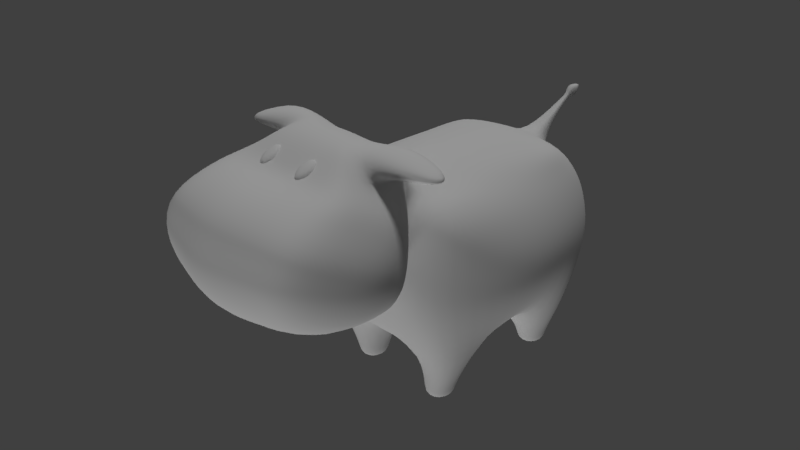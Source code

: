 # Source: Pet_Dog_04.blend  (saved by Blender 2.78.0; exported with 4.5.12 LTS)
import bpy
from mathutils import Matrix  # noqa: F401  (used for matrix-valued properties, if any)

bpy.ops.wm.read_factory_settings(use_empty=True)
scene = bpy.context.scene
scene.name = 'Scene'

# ---- collections
col_collection_1 = bpy.data.collections.new('Collection 1'); scene.collection.children.link(col_collection_1)

# ---- materials (node trees are filled in below, after node groups)
mat_material = bpy.data.materials.new('Material')
mat_material.alpha_threshold = 0.0
mat_material.use_transparent_shadow = False
mat_material.roughness = 0.5
mat_material.specular_intensity = 0.115
mat_material.line_color = (0.0, 0.0, 0.0, 1.0)

# ---- material node trees

# ---- world
world_world = bpy.data.worlds.new('World'); scene.world = world_world
world_world.color = (0.05088, 0.05088, 0.05088)
world_world.use_sun_shadow = False
world_world.sun_shadow_jitter_overblur = 0.0
world_world.cycles.sampling_method = 'MANUAL'

# ---- cameras
cam_camera = bpy.data.cameras.new('Camera')
cam_camera.clip_end = 100.0
cam_camera.lens = 35.0
cam_camera.sensor_width = 32.0
cam_camera.sensor_height = 18.0
cam_camera.ortho_scale = 7.314
cam_camera.dof.focus_distance = 0.0
cam_camera.dof.aperture_fstop = 128.0

# ---- lights
light_lamp_001 = bpy.data.lights.new('Lamp.001', 'SUN')
light_lamp_001.transmission_factor = 0.0
light_lamp_001.cutoff_distance = 30.0
light_lamp_001.angle = 0.1993
light_lamp_001.energy = 1.0
light_lamp_001.shadow_buffer_clip_start = 1.001
light_lamp_001.shadow_soft_size = 0.1
light_lamp_001.shadow_cascade_max_distance = 1000.0
light_lamp = bpy.data.lights.new('Lamp', 'SUN')
light_lamp.transmission_factor = 0.0
light_lamp.cutoff_distance = 30.0
light_lamp.angle = 0.1993
light_lamp.energy = 1.0
light_lamp.shadow_buffer_clip_start = 1.001
light_lamp.shadow_soft_size = 0.1
light_lamp.shadow_cascade_max_distance = 1000.0

# ---- meshes
me_cube = bpy.data.meshes.new('Cube')
me_cube.from_pydata([(0.2297, -2.295, 1.416), (0.2297, -2.057, 1.547), (0.2297, -2.262, 1.356), (0.2297, -2.024, 1.487), (0.289, -2.295, 1.416), (0.289, -2.057, 1.547), (0.289, -2.262, 1.356), (0.289, -2.024, 1.487), (0.1737, -2.223, 1.472), (0.1737, -2.143, 1.516), (0.1737, -2.104, 1.443), (0.1737, -2.183, 1.4), (0.345, -2.104, 1.443), (0.345, -2.183, 1.4), (0.345, -2.143, 1.516), (0.345, -2.223, 1.472), (-0.2297, -2.295, 1.416), (-0.2297, -2.057, 1.547), (-0.2297, -2.262, 1.356), (-0.2297, -2.024, 1.487), (-0.289, -2.295, 1.416), (-0.289, -2.057, 1.547), (-0.289, -2.262, 1.356), (-0.289, -2.024, 1.487), (-0.1737, -2.223, 1.472), (-0.1737, -2.143, 1.516), (-0.1737, -2.104, 1.443), (-0.1737, -2.183, 1.4), (-0.345, -2.104, 1.443), (-0.345, -2.183, 1.4), (-0.345, -2.143, 1.516), (-0.345, -2.223, 1.472), (1.0, 1.197, -1.0), (1.0, -1.0, -1.0), (0.7827, -0.287, 0.8953), (0.7604, 0.3686, 0.8953), (0.7646, 0.8859, 0.9852), (0.7407, -0.8595, 0.9422), (0.8814, -0.187, -0.8675), (0.8814, 0.4391, -0.8675), (1.016, 1.348, -0.3095), (1.029, 1.359, 0.178), (1.0, -1.282, -0.3333), (1.0, -1.32, 0.178), (1.232, 0.4688, 0.1708), (1.232, 0.4198, -0.2799), (1.304, -0.4237, 0.1708), (1.304, -0.3407, -0.2799), (0.3029, 1.271, -1.0), (0.3029, -1.0, -1.0), (0.4687, 0.9689, 1.035), (0.4182, -0.9207, 0.9412), (0.267, 0.4391, -1.026), (0.267, -0.187, -1.026), (0.5924, 0.3006, 1.009), (0.5924, -0.287, 1.009), (0.4695, -1.397, -0.3333), (0.4182, -1.419, 0.33), (0.5527, 1.535, 0.178), (0.5043, 1.517, -0.3308), (0.7154, -0.4767, -1.451), (0.7154, -0.8567, -1.451), (0.7154, 1.127, -1.451), (0.7154, 0.7474, -1.451), (0.3838, 1.127, -1.451), (0.3838, -0.8567, -1.451), (0.3838, 0.7474, -1.451), (0.3838, -0.4767, -1.451), (0.7154, -0.4767, -1.604), (0.7154, -0.8567, -1.604), (0.7154, 1.127, -1.604), (0.7154, 0.7474, -1.604), (0.3838, 1.127, -1.604), (0.3838, -0.8567, -1.604), (0.3838, 0.7474, -1.604), (0.3838, -0.4767, -1.604), (0.5008, -1.132, 1.205), (0.8919, -1.609, 0.04226), (0.4936, -1.888, 1.605), (0.4137, -1.303, 1.575), (0.425, -1.787, 1.644), (0.9366, 1.249, 0.586), (1.012, -1.26, 0.586), (1.08, 0.4563, 0.5304), (1.152, -0.3919, 0.5304), (0.5303, 1.394, 0.5886), (0.3988, -1.26, 0.586), (0.8456, -1.364, 0.9597), (0.8382, -2.273, 1.374), (0.9415, -1.673, 1.069), (0.9401, -1.974, 1.199), (0.9893, -1.994, 0.058), (0.9893, -2.486, 0.1124), (1.004, -1.661, 0.7953), (0.8224, -3.048, 0.6395), (0.846, -2.6, 1.315), (0.913, -2.865, 0.3113), (1.069, -1.877, 0.9145), (1.023, -2.195, 1.082), (0.9752, -3.014, 1.068), (1.149, -2.716, 0.8464), (1.081, -1.787, 0.4496), (1.243, -2.178, 0.5797), (1.025, -1.56, 0.3382), (0.8534, 1.117, 0.7911), (0.9283, -1.089, 0.8047), (0.4934, 1.252, 0.8195), (0.9147, 0.4153, 0.7487), (0.9869, -0.3461, 0.7487), (0.4182, -1.13, 0.8336), (0.5985, -1.248, 1.082), (0.6709, -2.101, 1.469), (0.6503, -1.335, 1.339), (0.6938, -1.843, 1.342), (0.1514, 1.271, -1.0), (0.1514, -1.0, -1.0), (0.2292, 1.022, 1.038), (0.2091, -1.0, 1.0), (0.1335, 0.4391, -1.026), (0.1335, -0.187, -1.026), (0.2781, -1.443, -0.3333), (0.2091, -1.419, 0.2557), (0.2307, 1.568, 0.178), (0.2469, 1.559, -0.3333), (0.2503, 0.3006, 1.089), (0.2503, -0.287, 1.089), (0.2504, -1.132, 1.205), (0.446, -1.565, 0.04226), (0.2468, -1.888, 1.631), (0.2491, -1.306, 1.497), (0.2491, -1.573, 1.639), (0.4191, -2.305, 1.364), (0.131, 1.414, 0.5886), (0.4947, -1.994, 0.0054), (0.4112, -3.147, 0.6244), (0.4947, -2.486, -0.0008907), (0.4565, -2.951, 0.2275), (0.423, -2.669, 1.351), (0.4876, -3.105, 1.086), (0.1407, 1.254, 0.8239), (0.3354, -2.141, 1.466), (0.8415, -1.229, 1.656), (0.7991, -1.725, 1.639), (0.9662, -1.436, 1.417), (1.0, -1.785, 1.417), (1.314, -1.333, 1.467), (1.272, -1.569, 1.522), (1.318, -1.372, 1.391), (1.316, -1.586, 1.45), (0.05497, 1.778, 0.982), (0.055, 1.746, 1.04), (0.02572, 2.017, 1.11), (0.02575, 1.985, 1.168), (0.03233, 2.051, 1.125), (0.03236, 2.017, 1.188), (0.05028, 2.114, 1.124), (0.05033, 2.051, 1.239), (0.05425, 2.167, 1.152), (0.05431, 2.103, 1.267), (0.03957, 2.194, 1.215), (0.03959, 2.17, 1.259), (0.03208, 2.216, 1.238), (0.03209, 2.202, 1.264), (-1.0, 1.197, -1.0), (-1.0, -1.0, -1.0), (-0.7827, -0.287, 0.8953), (-0.7604, 0.3686, 0.8953), (-0.7646, 0.8859, 0.9852), (-0.7407, -0.8595, 0.9422), (-0.8814, -0.187, -0.8675), (-0.8814, 0.4391, -0.8675), (0.0, 1.271, -1.0), (0.0, -1.0, -1.0), (0.0, 1.022, 1.052), (0.0, -1.0, 1.0), (3.535e-09, 0.3006, 1.118), (3.535e-09, -0.287, 1.118), (3.535e-09, -0.187, -1.026), (3.535e-09, 0.4391, -1.026), (-1.016, 1.348, -0.3095), (-1.029, 1.359, 0.178), (-1.0, -1.282, -0.3333), (-1.0, -1.32, 0.178), (0.0, 1.587, -0.3333), (0.0, 1.585, 0.178), (0.0, -1.419, 0.2306), (0.0, -1.465, -0.3333), (-1.232, 0.4688, 0.1708), (-1.232, 0.4198, -0.2799), (-1.304, -0.4237, 0.1708), (-1.304, -0.3407, -0.2799), (-0.3029, 1.271, -1.0), (-0.3029, -1.0, -1.0), (-0.4687, 0.9689, 1.035), (-0.4182, -0.9207, 0.9412), (-0.267, 0.4391, -1.026), (-0.267, -0.187, -1.026), (-0.5924, 0.3006, 1.009), (-0.5924, -0.287, 1.009), (-0.4695, -1.397, -0.3333), (-0.4182, -1.419, 0.33), (-0.5527, 1.535, 0.178), (-0.5043, 1.517, -0.3308), (-0.7154, -0.4767, -1.451), (-0.7154, -0.8567, -1.451), (-0.7154, 1.127, -1.451), (-0.7154, 0.7474, -1.451), (-0.3838, 1.127, -1.451), (-0.3838, -0.8567, -1.451), (-0.3838, 0.7474, -1.451), (-0.3838, -0.4767, -1.451), (-0.7154, -0.4767, -1.604), (-0.7154, -0.8567, -1.604), (-0.7154, 1.127, -1.604), (-0.7154, 0.7474, -1.604), (-0.3838, 1.127, -1.604), (-0.3838, -0.8567, -1.604), (-0.3838, 0.7474, -1.604), (-0.3838, -0.4767, -1.604), (-0.5008, -1.132, 1.205), (0.0, -1.132, 1.205), (0.0, -1.58, 0.04226), (-0.8919, -1.609, 0.04226), (-0.4936, -1.888, 1.605), (0.0, -1.888, 1.657), (-0.4137, -1.303, 1.575), (-0.4238, -1.588, 1.697), (0.0, -1.272, 1.497), (0.0, -1.558, 1.647), (-0.9366, 1.249, 0.586), (-1.012, -1.26, 0.586), (0.0, 1.414, 0.5886), (-1.08, 0.4563, 0.5304), (-1.152, -0.3919, 0.5304), (-0.5303, 1.394, 0.5886), (-0.3988, -1.26, 0.586), (-0.8456, -1.364, 0.9597), (0.0, -2.337, 1.355), (-0.8382, -2.273, 1.374), (-0.9415, -1.673, 1.069), (-0.9401, -1.974, 1.199), (-0.9893, -1.994, 0.058), (-0.9893, -2.486, 0.1124), (-5.411e-10, -1.994, -0.0472), (-1.004, -1.661, 0.7953), (-5.411e-10, -2.738, 1.388), (-5.411e-10, -3.246, 0.6093), (-0.8224, -3.048, 0.6395), (-0.846, -2.6, 1.315), (-0.913, -2.865, 0.3113), (-5.411e-10, -2.486, -0.07126), (-5.411e-10, -3.037, 0.1868), (-1.069, -1.877, 0.9145), (-1.023, -2.195, 1.082), (-0.9752, -3.014, 1.068), (-1.149, -2.716, 0.8464), (-1.081, -1.787, 0.4496), (-1.243, -2.178, 0.5797), (-5.411e-10, -3.196, 1.104), (-1.025, -1.56, 0.3382), (-0.8534, 1.117, 0.7911), (-0.9283, -1.089, 0.8047), (0.0, 1.254, 0.8308), (-0.4934, 1.252, 0.8195), (-0.9147, 0.4153, 0.7487), (-0.9869, -0.3461, 0.7487), (-0.4182, -1.13, 0.8336), (-0.5985, -1.248, 1.082), (0.0, -2.18, 1.463), (-0.6709, -2.101, 1.469), (-0.6503, -1.335, 1.339), (-0.6167, -1.738, 1.37), (-0.1514, 1.271, -1.0), (-0.1514, -1.0, -1.0), (-0.2292, 1.022, 1.038), (-0.2091, -1.0, 1.0), (-0.1335, 0.4391, -1.026), (-0.1335, -0.187, -1.026), (-0.2781, -1.443, -0.3333), (-0.2091, -1.419, 0.2557), (-0.2307, 1.568, 0.178), (-0.2469, 1.559, -0.3333), (-0.2503, 0.3006, 1.089), (-0.2503, -0.287, 1.089), (-0.2504, -1.132, 1.205), (-0.446, -1.565, 0.04226), (-0.2468, -1.888, 1.631), (-0.2491, -1.306, 1.497), (-0.2491, -1.573, 1.639), (-0.4191, -2.305, 1.364), (-0.131, 1.414, 0.5886), (-0.4947, -1.994, 0.0054), (-0.4112, -3.147, 0.6244), (-0.4947, -2.486, -0.0008907), (-0.4565, -2.951, 0.2275), (-0.423, -2.669, 1.351), (-0.4876, -3.105, 1.086), (-0.1407, 1.254, 0.8239), (-0.3354, -2.141, 1.466), (-0.8415, -1.229, 1.656), (-0.8871, -1.696, 1.647), (-0.9662, -1.436, 1.417), (-0.9275, -1.806, 1.412), (-1.314, -1.333, 1.467), (-1.338, -1.728, 1.48), (-1.318, -1.372, 1.391), (-1.297, -1.746, 1.407), (-0.05497, 1.778, 0.982), (0.0, 1.779, 0.9663), (0.0, 1.747, 1.028), (-0.055, 1.746, 1.04), (-0.02572, 2.017, 1.11), (0.0, 2.018, 1.095), (0.0, 1.986, 1.156), (-0.02575, 1.985, 1.168), (-0.03233, 2.051, 1.125), (0.0, 2.052, 1.126), (0.0, 2.017, 1.193), (-0.03236, 2.017, 1.188), (-0.05028, 2.114, 1.124), (0.0, 2.116, 1.125), (0.0, 2.052, 1.248), (-0.05033, 2.051, 1.239), (-0.05425, 2.167, 1.152), (0.0, 2.168, 1.153), (0.0, 2.104, 1.276), (-0.05431, 2.103, 1.267), (-0.03957, 2.194, 1.215), (0.0, 2.195, 1.215), (0.0, 2.171, 1.262), (-0.03959, 2.17, 1.259), (-0.03208, 2.216, 1.238), (0.0, 2.216, 1.239), (0.0, 2.202, 1.266), (-0.03209, 2.202, 1.264)], [], [(9, 1, 3, 10), (12, 7, 5, 14), (14, 5, 1, 9), (2, 6, 4, 0), (7, 3, 1, 5), (4, 15, 8, 0), (15, 14, 9, 8), (6, 13, 15, 4), (13, 12, 14, 15), (0, 8, 11, 2), (8, 9, 10, 11), (25, 26, 19, 17), (28, 30, 21, 23), (30, 25, 17, 21), (18, 16, 20, 22), (23, 21, 17, 19), (20, 16, 24, 31), (31, 24, 25, 30), (22, 20, 31, 29), (29, 31, 30, 28), (16, 18, 27, 24), (24, 27, 26, 25), (124, 175, 176, 125), (114, 118, 178, 171), (108, 34, 37, 105), (104, 36, 35, 107), (116, 173, 175, 124), (118, 119, 177, 178), (123, 114, 171, 183), (109, 51, 76, 110), (125, 176, 174, 117), (119, 115, 172, 177), (107, 35, 34, 108), (39, 45, 47, 38), (45, 44, 46, 47), (115, 120, 186, 172), (120, 121, 185, 186), (132, 122, 184, 231), (122, 123, 183, 184), (32, 40, 45, 39), (40, 41, 44, 45), (38, 47, 42, 33), (47, 46, 43, 42), (41, 40, 59, 58), (81, 41, 58, 85), (42, 43, 57, 56), (33, 42, 56, 49), (49, 53, 67, 65), (34, 55, 51, 37), (105, 37, 51, 109), (40, 32, 48, 59), (39, 38, 53, 52), (36, 50, 54, 35), (52, 48, 64, 66), (35, 54, 55, 34), (64, 62, 70, 72), (65, 67, 75, 73), (39, 52, 66, 63), (48, 32, 62, 64), (38, 33, 61, 60), (53, 38, 60, 67), (32, 39, 63, 62), (33, 49, 65, 61), (68, 69, 73, 75), (70, 71, 74, 72), (66, 64, 72, 74), (61, 65, 73, 69), (63, 66, 74, 71), (60, 61, 69, 68), (67, 60, 68, 75), (62, 63, 71, 70), (117, 174, 220, 126), (121, 57, 77, 127), (140, 128, 224, 268), (113, 80, 78, 111), (130, 228, 224, 128), (126, 220, 227, 129), (129, 227, 228, 130), (110, 76, 79, 112), (112, 79, 141, 143), (89, 90, 98, 97), (90, 88, 95, 98), (77, 103, 101, 91), (87, 89, 97, 93), (127, 77, 91, 133), (131, 237, 245, 137), (43, 82, 86, 57), (104, 81, 85, 106), (132, 231, 308, 149), (44, 83, 84, 46), (57, 86, 87, 103, 77), (41, 81, 83, 44), (46, 84, 82, 43), (136, 96, 94, 134), (133, 91, 92, 135), (135, 92, 96, 136), (92, 102, 100, 96), (91, 101, 102, 92), (96, 100, 99, 94), (134, 138, 258, 246), (99, 100, 98, 95), (100, 102, 97, 98), (138, 99, 95, 137), (102, 101, 93, 97), (101, 103, 87, 93), (116, 139, 262, 173), (36, 104, 106, 50), (89, 112, 113, 90), (87, 110, 112, 89), (90, 113, 111, 88), (131, 140, 268, 237), (82, 105, 109, 86), (83, 107, 108, 84), (86, 109, 110, 87), (81, 104, 107, 83), (84, 108, 105, 82), (88, 111, 140, 131), (50, 106, 139, 116), (258, 138, 137, 245), (94, 99, 138, 134), (250, 135, 136, 251), (243, 133, 135, 250), (251, 136, 134, 246), (106, 85, 132, 139), (88, 131, 137, 95), (221, 127, 133, 243), (76, 126, 129, 79), (80, 130, 128, 78), (111, 78, 128, 140), (185, 121, 127, 221), (51, 117, 126, 76), (58, 59, 123, 122), (85, 58, 122, 132), (56, 57, 121, 120), (49, 56, 120, 115), (53, 49, 115, 119), (55, 125, 117, 51), (59, 48, 114, 123), (52, 53, 119, 118), (50, 116, 124, 54), (48, 52, 118, 114), (54, 124, 125, 55), (141, 142, 146, 145), (79, 80, 142, 141), (113, 112, 143, 144), (80, 113, 144, 142), (147, 145, 146, 148), (143, 141, 145, 147), (142, 144, 148, 146), (144, 143, 147, 148), (287, 225, 226, 288), (150, 149, 151, 152), (139, 132, 149, 150), (262, 139, 150, 309), (151, 312, 316, 153), (149, 308, 312, 151), (309, 150, 152, 313), (317, 154, 156, 321), (313, 152, 154, 317), (152, 151, 153, 154), (321, 156, 158, 325), (154, 153, 155, 156), (153, 316, 320, 155), (158, 157, 159, 160), (156, 155, 157, 158), (155, 320, 324, 157), (329, 160, 162, 333), (157, 324, 328, 159), (325, 158, 160, 329), (162, 161, 332, 333), (159, 328, 332, 161), (160, 159, 161, 162), (282, 283, 176, 175), (272, 171, 178, 276), (265, 261, 168, 165), (260, 264, 166, 167), (274, 282, 175, 173), (276, 178, 177, 277), (281, 183, 171, 272), (266, 267, 219, 194), (283, 275, 174, 176), (277, 177, 172, 273), (264, 265, 165, 166), (170, 169, 190, 188), (188, 190, 189, 187), (273, 172, 186, 278), (278, 186, 185, 279), (290, 231, 184, 280), (280, 184, 183, 281), (163, 170, 188, 179), (179, 188, 187, 180), (169, 164, 181, 190), (190, 181, 182, 189), (180, 201, 202, 179), (229, 234, 201, 180), (181, 199, 200, 182), (164, 192, 199, 181), (192, 208, 210, 196), (165, 168, 194, 198), (261, 266, 194, 168), (179, 202, 191, 163), (170, 195, 196, 169), (167, 166, 197, 193), (195, 209, 207, 191), (166, 165, 198, 197), (207, 215, 213, 205), (208, 216, 218, 210), (170, 206, 209, 195), (191, 207, 205, 163), (169, 203, 204, 164), (196, 210, 203, 169), (163, 205, 206, 170), (164, 204, 208, 192), (211, 218, 216, 212), (213, 215, 217, 214), (209, 217, 215, 207), (204, 212, 216, 208), (206, 214, 217, 209), (203, 211, 212, 204), (210, 218, 211, 203), (205, 213, 214, 206), (275, 284, 220, 174), (279, 285, 222, 200), (298, 268, 224, 286), (271, 269, 223, 226), (288, 286, 224, 228), (284, 287, 227, 220), (287, 288, 228, 227), (267, 270, 225, 219), (270, 301, 299, 225), (239, 252, 253, 240), (240, 253, 248, 238), (222, 241, 256, 259), (236, 244, 252, 239), (285, 291, 241, 222), (289, 295, 245, 237), (182, 200, 235, 230), (260, 263, 234, 229), (290, 307, 308, 231), (187, 189, 233, 232), (200, 222, 259, 236, 235), (180, 187, 232, 229), (189, 182, 230, 233), (294, 292, 247, 249), (291, 293, 242, 241), (293, 294, 249, 242), (242, 249, 255, 257), (241, 242, 257, 256), (249, 247, 254, 255), (292, 246, 258, 296), (254, 248, 253, 255), (255, 253, 252, 257), (296, 295, 248, 254), (257, 252, 244, 256), (256, 244, 236, 259), (274, 173, 262, 297), (167, 193, 263, 260), (239, 240, 271, 270), (236, 239, 270, 267), (240, 238, 269, 271), (289, 237, 268, 298), (230, 235, 266, 261), (232, 233, 265, 264), (235, 236, 267, 266), (229, 232, 264, 260), (233, 230, 261, 265), (238, 289, 298, 269), (193, 274, 297, 263), (258, 245, 295, 296), (247, 292, 296, 254), (250, 251, 294, 293), (243, 250, 293, 291), (251, 246, 292, 294), (263, 297, 290, 234), (238, 248, 295, 289), (221, 243, 291, 285), (219, 225, 287, 284), (226, 223, 286, 288), (269, 298, 286, 223), (185, 221, 285, 279), (194, 219, 284, 275), (201, 280, 281, 202), (234, 290, 280, 201), (199, 278, 279, 200), (192, 273, 278, 199), (196, 277, 273, 192), (198, 194, 275, 283), (202, 281, 272, 191), (195, 276, 277, 196), (193, 197, 282, 274), (191, 272, 276, 195), (197, 198, 283, 282), (299, 303, 304, 300), (225, 299, 300, 226), (271, 302, 301, 270), (226, 300, 302, 271), (305, 306, 304, 303), (301, 305, 303, 299), (300, 304, 306, 302), (302, 306, 305, 301), (310, 314, 311, 307), (297, 310, 307, 290), (262, 309, 310, 297), (311, 315, 316, 312), (307, 311, 312, 308), (309, 313, 314, 310), (317, 321, 322, 318), (313, 317, 318, 314), (314, 318, 315, 311), (321, 325, 326, 322), (318, 322, 319, 315), (315, 319, 320, 316), (326, 330, 327, 323), (322, 326, 323, 319), (319, 323, 324, 320), (329, 333, 334, 330), (323, 327, 328, 324), (325, 329, 330, 326), (334, 333, 332, 331), (327, 331, 332, 328), (330, 334, 331, 327), (79, 129, 130, 80)])
me_cube.polygons.foreach_set('use_smooth', [True] * 322)
_uv = me_cube.uv_layers.new(name='UVMap')
_uv.uv.foreach_set('vector', [0.3645, 0.8161, 0.3613, 0.8062, 0.3684, 0.8035, 0.3727, 0.8147, 0.3414, 0.8136, 0.3468, 0.8016, 0.3545, 0.8051, 0.3504, 0.8156, 0.3504, 0.8156, 0.3545, 0.8051, 0.3613, 0.8062, 0.3645, 0.8161, 0.3583, 0.8422, 0.3515, 0.8411, 0.3528, 0.8332, 0.3596, 0.8344, 0.3558, 0.7972, 0.3626, 0.7984, 0.3613, 0.8062, 0.3545, 0.8051, 0.3528, 0.8332, 0.3496, 0.8233, 0.3637, 0.8239, 0.3596, 0.8344, 0.3496, 0.8233, 0.3504, 0.8156, 0.3645, 0.8161, 0.3637, 0.8239, 0.3457, 0.8359, 0.3414, 0.8247, 0.3496, 0.8233, 0.3528, 0.8332, 0.3414, 0.8247, 0.3414, 0.8136, 0.3504, 0.8156, 0.3496, 0.8233, 0.3596, 0.8344, 0.3637, 0.8239, 0.3727, 0.8258, 0.3673, 0.8378, 0.3637, 0.8239, 0.3645, 0.8161, 0.3727, 0.8147, 0.3727, 0.8258, 0.3813, 0.8161, 0.3731, 0.8147, 0.3773, 0.8035, 0.3845, 0.8062, 0.4044, 0.8136, 0.3954, 0.8156, 0.3913, 0.8051, 0.399, 0.8016, 0.3954, 0.8156, 0.3813, 0.8161, 0.3845, 0.8062, 0.3913, 0.8051, 0.3875, 0.8422, 0.3861, 0.8344, 0.3929, 0.8332, 0.3943, 0.8411, 0.39, 0.7972, 0.3913, 0.8051, 0.3845, 0.8062, 0.3832, 0.7984, 0.3929, 0.8332, 0.3861, 0.8344, 0.3821, 0.8239, 0.3962, 0.8233, 0.3962, 0.8233, 0.3821, 0.8239, 0.3813, 0.8161, 0.3954, 0.8156, 0.4001, 0.8359, 0.3929, 0.8332, 0.3962, 0.8233, 0.4044, 0.8247, 0.4044, 0.8247, 0.3962, 0.8233, 0.3954, 0.8156, 0.4044, 0.8136, 0.3861, 0.8344, 0.3784, 0.8378, 0.3731, 0.8258, 0.3821, 0.8239, 0.3821, 0.8239, 0.3731, 0.8258, 0.3731, 0.8147, 0.3813, 0.8161, 0.2296, 0.4254, 0.2298, 0.3978, 0.2961, 0.3978, 0.2953, 0.4279, 0.06177, 0.6858, 0.1444, 0.7537, 0.1349, 0.7734, 0.04368, 0.699, 0.2879, 0.5158, 0.2871, 0.4903, 0.3426, 0.4945, 0.3518, 0.5266, 0.1579, 0.4934, 0.1796, 0.4759, 0.2214, 0.4823, 0.2157, 0.5025, 0.1551, 0.4241, 0.1539, 0.3979, 0.2298, 0.3978, 0.2296, 0.4254, 0.1444, 0.7537, 0.2375, 0.7752, 0.2371, 0.7968, 0.1349, 0.7734, 0.03933, 0.5906, 0.06177, 0.6858, 0.04368, 0.699, 0.000223, 0.5936, 0.7083, 0.7068, 0.7325, 0.6968, 0.7405, 0.7352, 0.7193, 0.7426, 0.2953, 0.4279, 0.2961, 0.3978, 0.3878, 0.3977, 0.3871, 0.4282, 0.2375, 0.7752, 0.3414, 0.7547, 0.3499, 0.7743, 0.2371, 0.7968, 0.2157, 0.5025, 0.2214, 0.4823, 0.2871, 0.4903, 0.2879, 0.5158, 0.1827, 0.6623, 0.2018, 0.6022, 0.2664, 0.6135, 0.2433, 0.6773, 0.2018, 0.6022, 0.2051, 0.5623, 0.2813, 0.5773, 0.2664, 0.6135, 0.3414, 0.7547, 0.4162, 0.6779, 0.449, 0.7046, 0.3499, 0.7743, 0.4162, 0.6779, 0.469, 0.6021, 0.4969, 0.6234, 0.449, 0.7046, 0.06646, 0.4478, 0.04566, 0.5178, 0.0104, 0.507, 0.04594, 0.4373, 0.04566, 0.5178, 0.03933, 0.5906, 0.000223, 0.5936, 0.0104, 0.507, 0.1333, 0.6402, 0.1272, 0.5872, 0.2018, 0.6022, 0.1827, 0.6623, 0.1272, 0.5872, 0.135, 0.5474, 0.2051, 0.5623, 0.2018, 0.6022, 0.2433, 0.6773, 0.2664, 0.6135, 0.3432, 0.6331, 0.3057, 0.6771, 0.2664, 0.6135, 0.2813, 0.5773, 0.3602, 0.5903, 0.3432, 0.6331, 0.135, 0.5474, 0.1272, 0.5872, 0.07256, 0.5886, 0.08663, 0.5322, 0.1462, 0.5126, 0.135, 0.5474, 0.08663, 0.5322, 0.11, 0.4883, 0.3432, 0.6331, 0.3602, 0.5903, 0.4435, 0.5752, 0.3948, 0.6627, 0.3057, 0.6771, 0.3432, 0.6331, 0.3948, 0.6627, 0.3332, 0.7366, 0.04138, 0.8323, 0.114, 0.7972, 0.1114, 0.8356, 0.08079, 0.8629, 0.2871, 0.4903, 0.291, 0.4669, 0.3749, 0.4603, 0.3426, 0.4945, 0.3518, 0.5266, 0.3426, 0.4945, 0.3749, 0.4603, 0.4055, 0.4852, 0.1272, 0.5872, 0.1333, 0.6402, 0.07821, 0.6739, 0.07256, 0.5886, 0.1827, 0.6623, 0.2433, 0.6773, 0.2379, 0.7554, 0.153, 0.7357, 0.1796, 0.4759, 0.1662, 0.4487, 0.2289, 0.4621, 0.2214, 0.4823, 0.9399, 0.8082, 0.8707, 0.7872, 0.9031, 0.7546, 0.9322, 0.7746, 0.2214, 0.4823, 0.2289, 0.4621, 0.291, 0.4669, 0.2871, 0.4903, 0.9031, 0.7546, 0.8822, 0.7244, 0.8974, 0.7187, 0.9137, 0.7448, 0.08079, 0.8629, 0.1114, 0.8356, 0.122, 0.8468, 0.09417, 0.8733, 0.8077, 0.6774, 0.8508, 0.6207, 0.8823, 0.6403, 0.8735, 0.6787, 0.8707, 0.7872, 0.8289, 0.7411, 0.8822, 0.7244, 0.9031, 0.7546, 0.000223, 0.9583, 0.004531, 0.8849, 0.06205, 0.8984, 0.06152, 0.9435, 0.05205, 0.9998, 0.000223, 0.9583, 0.06152, 0.9435, 0.07641, 0.9753, 0.8289, 0.7411, 0.8077, 0.6774, 0.8735, 0.6787, 0.8822, 0.7244, 0.004531, 0.8849, 0.04138, 0.8323, 0.08079, 0.8629, 0.06205, 0.8984, 0.07727, 0.9409, 0.1108, 0.928, 0.122, 0.9573, 0.08847, 0.9701, 0.9327, 0.6877, 0.8916, 0.6795, 0.8988, 0.6436, 0.9399, 0.6519, 0.9322, 0.7746, 0.9031, 0.7546, 0.9137, 0.7448, 0.9395, 0.7645, 0.06205, 0.8984, 0.08079, 0.8629, 0.09417, 0.8733, 0.07853, 0.9029, 0.8735, 0.6787, 0.8823, 0.6403, 0.8988, 0.6436, 0.8916, 0.6795, 0.06152, 0.9435, 0.06205, 0.8984, 0.07853, 0.9029, 0.07727, 0.9409, 0.07641, 0.9753, 0.06152, 0.9435, 0.07727, 0.9409, 0.08847, 0.9701, 0.8822, 0.7244, 0.8735, 0.6787, 0.8916, 0.6795, 0.8974, 0.7187, 0.7582, 0.6959, 0.7792, 0.6857, 0.7911, 0.7102, 0.7659, 0.7226, 0.6419, 0.6637, 0.6467, 0.6885, 0.6039, 0.7269, 0.612, 0.6865, 0.7786, 0.2725, 0.7601, 0.3135, 0.7241, 0.3057, 0.7376, 0.2602, 0.8621, 0.3401, 0.8067, 0.3764, 0.7998, 0.316, 0.8241, 0.276, 0.7501, 0.3702, 0.7094, 0.3547, 0.7241, 0.3057, 0.7601, 0.3135, 0.7659, 0.7226, 0.7911, 0.7102, 0.8072, 0.7424, 0.7832, 0.7565, 0.7247, 0.4059, 0.6964, 0.3984, 0.7094, 0.3547, 0.7501, 0.3702, 0.7193, 0.7426, 0.7405, 0.7352, 0.7579, 0.7754, 0.7292, 0.7856, 0.7292, 0.7856, 0.7579, 0.7754, 0.7513, 0.8144, 0.7001, 0.8038, 0.9097, 0.2837, 0.8769, 0.2665, 0.8807, 0.2228, 0.9205, 0.2407, 0.8769, 0.2665, 0.8385, 0.2465, 0.8356, 0.2003, 0.8807, 0.2228, 0.6039, 0.7269, 0.6248, 0.7472, 0.6086, 0.7726, 0.5682, 0.7505, 0.6906, 0.7596, 0.6872, 0.7969, 0.6448, 0.8153, 0.6489, 0.7836, 0.612, 0.6865, 0.6039, 0.7269, 0.5682, 0.7505, 0.5621, 0.6985, 0.7899, 0.2494, 0.7438, 0.2395, 0.7594, 0.1873, 0.7974, 0.1993, 0.3602, 0.5903, 0.3582, 0.5526, 0.4323, 0.5237, 0.4435, 0.5752, 0.1579, 0.4934, 0.1462, 0.5126, 0.11, 0.4883, 0.1313, 0.4649, 0.328, 0.7972, 0.341, 0.8001, 0.3295, 0.8555, 0.3231, 0.8565, 0.2051, 0.5623, 0.2101, 0.5276, 0.2862, 0.5421, 0.2813, 0.5773, 0.6467, 0.6885, 0.6787, 0.6952, 0.6906, 0.7596, 0.6248, 0.7472, 0.6039, 0.7269, 0.135, 0.5474, 0.1462, 0.5126, 0.2101, 0.5276, 0.2051, 0.5623, 0.2813, 0.5773, 0.2862, 0.5421, 0.3582, 0.5526, 0.3602, 0.5903, 0.8345, 0.0877, 0.8687, 0.115, 0.8433, 0.1347, 0.8136, 0.1209, 0.5621, 0.6985, 0.5682, 0.7505, 0.5164, 0.7717, 0.5005, 0.7061, 0.876, 0.04006, 0.9167, 0.09931, 0.8687, 0.115, 0.8345, 0.0877, 0.9167, 0.09931, 0.932, 0.1783, 0.869, 0.1666, 0.8687, 0.115, 0.5682, 0.7505, 0.6086, 0.7726, 0.5809, 0.818, 0.5164, 0.7717, 0.8687, 0.115, 0.869, 0.1666, 0.8394, 0.1648, 0.8433, 0.1347, 0.8136, 0.1209, 0.8068, 0.1571, 0.772, 0.145, 0.7823, 0.1106, 0.8394, 0.1648, 0.869, 0.1666, 0.8807, 0.2228, 0.8356, 0.2003, 0.869, 0.1666, 0.932, 0.1783, 0.9205, 0.2407, 0.8807, 0.2228, 0.8068, 0.1571, 0.8394, 0.1648, 0.8356, 0.2003, 0.7974, 0.1993, 0.5809, 0.818, 0.6086, 0.7726, 0.6489, 0.7836, 0.6448, 0.8153, 0.6086, 0.7726, 0.6248, 0.7472, 0.6906, 0.7596, 0.6489, 0.7836, 0.1551, 0.4241, 0.1078, 0.4206, 0.1078, 0.3979, 0.1539, 0.3979, 0.1796, 0.4759, 0.1579, 0.4934, 0.1313, 0.4649, 0.1662, 0.4487, 0.9097, 0.2837, 0.9037, 0.3295, 0.8621, 0.3401, 0.8769, 0.2665, 0.6906, 0.7596, 0.7193, 0.7426, 0.7292, 0.7856, 0.6872, 0.7969, 0.8769, 0.2665, 0.8621, 0.3401, 0.8241, 0.276, 0.8385, 0.2465, 0.7899, 0.2494, 0.7786, 0.2725, 0.7376, 0.2602, 0.7438, 0.2395, 0.3582, 0.5526, 0.3518, 0.5266, 0.4055, 0.4852, 0.4323, 0.5237, 0.2101, 0.5276, 0.2157, 0.5025, 0.2879, 0.5158, 0.2862, 0.5421, 0.6787, 0.6952, 0.7083, 0.7068, 0.7193, 0.7426, 0.6906, 0.7596, 0.1462, 0.5126, 0.1579, 0.4934, 0.2157, 0.5025, 0.2101, 0.5276, 0.2862, 0.5421, 0.2879, 0.5158, 0.3518, 0.5266, 0.3582, 0.5526, 0.8385, 0.2465, 0.8241, 0.276, 0.7786, 0.2725, 0.7899, 0.2494, 0.1662, 0.4487, 0.1313, 0.4649, 0.1078, 0.4206, 0.1551, 0.4241, 0.772, 0.145, 0.8068, 0.1571, 0.7974, 0.1993, 0.7594, 0.1873, 0.8433, 0.1347, 0.8394, 0.1648, 0.8068, 0.1571, 0.8136, 0.1209, 0.8147, 0.001992, 0.876, 0.04006, 0.8345, 0.0877, 0.7934, 0.0734, 0.559, 0.64, 0.5621, 0.6985, 0.5005, 0.7061, 0.4974, 0.64, 0.7934, 0.0734, 0.8345, 0.0877, 0.8136, 0.1209, 0.7823, 0.1106, 0.1313, 0.4649, 0.11, 0.4883, 0.06646, 0.4478, 0.1078, 0.4206, 0.8385, 0.2465, 0.7899, 0.2494, 0.7974, 0.1993, 0.8356, 0.2003, 0.6128, 0.64, 0.612, 0.6865, 0.5621, 0.6985, 0.559, 0.64, 0.7405, 0.7352, 0.7659, 0.7226, 0.7832, 0.7565, 0.7579, 0.7754, 0.8067, 0.3764, 0.7501, 0.3702, 0.7601, 0.3135, 0.7998, 0.316, 0.8241, 0.276, 0.7998, 0.316, 0.7601, 0.3135, 0.7786, 0.2725, 0.6401, 0.64, 0.6419, 0.6637, 0.612, 0.6865, 0.6128, 0.64, 0.7325, 0.6968, 0.7582, 0.6959, 0.7659, 0.7226, 0.7405, 0.7352, 0.08663, 0.5322, 0.07256, 0.5886, 0.03933, 0.5906, 0.04566, 0.5178, 0.11, 0.4883, 0.08663, 0.5322, 0.04566, 0.5178, 0.06646, 0.4478, 0.3948, 0.6627, 0.4435, 0.5752, 0.469, 0.6021, 0.4162, 0.6779, 0.3332, 0.7366, 0.3948, 0.6627, 0.4162, 0.6779, 0.3414, 0.7547, 0.2379, 0.7554, 0.3332, 0.7366, 0.3414, 0.7547, 0.2375, 0.7752, 0.291, 0.4669, 0.2953, 0.4279, 0.3871, 0.4282, 0.3749, 0.4603, 0.07256, 0.5886, 0.07821, 0.6739, 0.06177, 0.6858, 0.03933, 0.5906, 0.153, 0.7357, 0.2379, 0.7554, 0.2375, 0.7752, 0.1444, 0.7537, 0.1662, 0.4487, 0.1551, 0.4241, 0.2296, 0.4254, 0.2289, 0.4621, 0.07821, 0.6739, 0.153, 0.7357, 0.1444, 0.7537, 0.06177, 0.6858, 0.2289, 0.4621, 0.2296, 0.4254, 0.2953, 0.4279, 0.291, 0.4669, 0.8658, 0.4188, 0.867, 0.4048, 0.9111, 0.4102, 0.9156, 0.423, 0.8196, 0.4153, 0.8067, 0.3764, 0.867, 0.4048, 0.8658, 0.4188, 0.8621, 0.3401, 0.9037, 0.3295, 0.9257, 0.3567, 0.9099, 0.3637, 0.8067, 0.3764, 0.8621, 0.3401, 0.9099, 0.3637, 0.867, 0.4048, 0.932, 0.4019, 0.9156, 0.423, 0.9111, 0.4102, 0.918, 0.3959, 0.7001, 0.8038, 0.7513, 0.8144, 0.7214, 0.8473, 0.7056, 0.8431, 0.867, 0.4048, 0.9099, 0.3637, 0.918, 0.3959, 0.9111, 0.4102, 0.9099, 0.3637, 0.9257, 0.3567, 0.932, 0.4019, 0.918, 0.3959, 0.7832, 0.5235, 0.584, 0.345, 0.6162, 0.3196, 0.6669, 0.3453, 0.316, 0.8582, 0.3231, 0.8565, 0.3322, 0.886, 0.3253, 0.8889, 0.2998, 0.8001, 0.328, 0.7972, 0.3231, 0.8565, 0.316, 0.8582, 0.2867, 0.8062, 0.2998, 0.8001, 0.316, 0.8582, 0.3098, 0.8604, 0.3322, 0.886, 0.335, 0.8841, 0.3367, 0.8884, 0.3337, 0.8899, 0.3231, 0.8565, 0.3295, 0.8555, 0.335, 0.8841, 0.3322, 0.886, 0.3098, 0.8604, 0.316, 0.8582, 0.3253, 0.8889, 0.3221, 0.8893, 0.324, 0.8938, 0.327, 0.8928, 0.3282, 0.8972, 0.3259, 0.8983, 0.3221, 0.8893, 0.3253, 0.8889, 0.327, 0.8928, 0.324, 0.8938, 0.3253, 0.8889, 0.3322, 0.886, 0.3337, 0.8899, 0.327, 0.8928, 0.3259, 0.8983, 0.3282, 0.8972, 0.3291, 0.8999, 0.3271, 0.901, 0.327, 0.8928, 0.3337, 0.8899, 0.3359, 0.8955, 0.3282, 0.8972, 0.3337, 0.8899, 0.3367, 0.8884, 0.3402, 0.8942, 0.3359, 0.8955, 0.3291, 0.8999, 0.3359, 0.8995, 0.3339, 0.9036, 0.3307, 0.9031, 0.3282, 0.8972, 0.3359, 0.8955, 0.3359, 0.8995, 0.3291, 0.8999, 0.3359, 0.8955, 0.3402, 0.8942, 0.341, 0.9008, 0.3359, 0.8995, 0.3285, 0.9044, 0.3307, 0.9031, 0.3311, 0.9049, 0.3296, 0.9068, 0.3359, 0.8995, 0.341, 0.9008, 0.3361, 0.9069, 0.3339, 0.9036, 0.3271, 0.901, 0.3291, 0.8999, 0.3307, 0.9031, 0.3285, 0.9044, 0.3311, 0.9049, 0.3326, 0.9053, 0.3325, 0.908, 0.3296, 0.9068, 0.3339, 0.9036, 0.3361, 0.9069, 0.3325, 0.908, 0.3326, 0.9053, 0.3307, 0.9031, 0.3339, 0.9036, 0.3326, 0.9053, 0.3311, 0.9049, 0.2295, 0.3703, 0.2953, 0.3677, 0.2961, 0.3978, 0.2298, 0.3978, 0.06169, 0.1115, 0.04373, 0.09852, 0.1335, 0.02453, 0.143, 0.04394, 0.2875, 0.2798, 0.3516, 0.2687, 0.3424, 0.3009, 0.2869, 0.3053, 0.1578, 0.3025, 0.2155, 0.2932, 0.2212, 0.3134, 0.1794, 0.3199, 0.155, 0.3716, 0.2295, 0.3703, 0.2298, 0.3978, 0.1539, 0.3979, 0.143, 0.04394, 0.1335, 0.02453, 0.2342, 0.000223, 0.2349, 0.02169, 0.03967, 0.2059, 0.0008878, 0.2031, 0.04373, 0.09852, 0.06169, 0.1115, 0.7083, 0.5731, 0.7193, 0.5373, 0.7405, 0.5447, 0.7325, 0.5832, 0.2953, 0.3677, 0.3871, 0.3672, 0.3878, 0.3977, 0.2961, 0.3978, 0.2349, 0.02169, 0.2342, 0.000223, 0.3475, 0.02047, 0.3392, 0.04029, 0.2155, 0.2932, 0.2875, 0.2798, 0.2869, 0.3053, 0.2212, 0.3134, 0.182, 0.1339, 0.2432, 0.118, 0.2653, 0.1824, 0.2012, 0.1938, 0.2012, 0.1938, 0.2653, 0.1824, 0.2805, 0.2184, 0.2047, 0.2336, 0.3392, 0.04029, 0.3475, 0.02047, 0.4479, 0.08917, 0.4153, 0.1164, 0.4153, 0.1164, 0.4479, 0.08917, 0.4969, 0.1704, 0.469, 0.1921, 0.06667, 0.348, 0.04625, 0.3583, 0.01099, 0.289, 0.04603, 0.2783, 0.04603, 0.2783, 0.01099, 0.289, 0.0008878, 0.2031, 0.03967, 0.2059, 0.1329, 0.1562, 0.182, 0.1339, 0.2012, 0.1938, 0.127, 0.2091, 0.127, 0.2091, 0.2012, 0.1938, 0.2047, 0.2336, 0.1349, 0.2487, 0.2444, 0.1177, 0.305, 0.1179, 0.3425, 0.1619, 0.2653, 0.1824, 0.2653, 0.1824, 0.3425, 0.1619, 0.3597, 0.2047, 0.2805, 0.2184, 0.1349, 0.2487, 0.08675, 0.264, 0.07267, 0.2079, 0.127, 0.2091, 0.1461, 0.2834, 0.1101, 0.3077, 0.08675, 0.264, 0.1349, 0.2487, 0.3425, 0.1619, 0.394, 0.1318, 0.4436, 0.2194, 0.3597, 0.2047, 0.305, 0.1179, 0.3313, 0.05849, 0.394, 0.1318, 0.3425, 0.1619, 0.1636, 0.9647, 0.203, 0.9341, 0.2336, 0.9614, 0.2363, 0.9998, 0.2869, 0.3053, 0.3424, 0.3009, 0.3749, 0.3351, 0.2908, 0.3287, 0.3516, 0.2687, 0.4056, 0.3101, 0.3749, 0.3351, 0.3424, 0.3009, 0.127, 0.2091, 0.07267, 0.2079, 0.07802, 0.1232, 0.1329, 0.1562, 0.182, 0.1339, 0.1517, 0.06165, 0.2355, 0.0414, 0.2432, 0.118, 0.1794, 0.3199, 0.2212, 0.3134, 0.2288, 0.3336, 0.1662, 0.347, 0.9399, 0.4327, 0.9322, 0.4663, 0.9031, 0.4863, 0.8707, 0.4537, 0.2212, 0.3134, 0.2869, 0.3053, 0.2908, 0.3287, 0.2288, 0.3336, 0.9031, 0.4863, 0.9137, 0.4961, 0.8974, 0.5222, 0.8822, 0.5165, 0.203, 0.9341, 0.2164, 0.9237, 0.2443, 0.9502, 0.2336, 0.9614, 0.8077, 0.5635, 0.8735, 0.5622, 0.8823, 0.6006, 0.8508, 0.6202, 0.8707, 0.4537, 0.9031, 0.4863, 0.8822, 0.5165, 0.8289, 0.4998, 0.1225, 0.8387, 0.1838, 0.8535, 0.1843, 0.8986, 0.1268, 0.9121, 0.1743, 0.7972, 0.1986, 0.8217, 0.1838, 0.8535, 0.1225, 0.8387, 0.8289, 0.4998, 0.8822, 0.5165, 0.8735, 0.5622, 0.8077, 0.5635, 0.1268, 0.9121, 0.1843, 0.8986, 0.203, 0.9341, 0.1636, 0.9647, 0.1995, 0.8561, 0.2107, 0.8269, 0.2443, 0.8397, 0.2331, 0.869, 0.9327, 0.5532, 0.9399, 0.589, 0.8988, 0.5973, 0.8916, 0.5614, 0.9322, 0.4663, 0.9395, 0.4764, 0.9137, 0.4961, 0.9031, 0.4863, 0.1843, 0.8986, 0.2008, 0.8941, 0.2164, 0.9237, 0.203, 0.9341, 0.8735, 0.5622, 0.8916, 0.5614, 0.8988, 0.5973, 0.8823, 0.6006, 0.1838, 0.8535, 0.1995, 0.8561, 0.2008, 0.8941, 0.1843, 0.8986, 0.1986, 0.8217, 0.2107, 0.8269, 0.1995, 0.8561, 0.1838, 0.8535, 0.8822, 0.5165, 0.8974, 0.5222, 0.8916, 0.5614, 0.8735, 0.5622, 0.7582, 0.584, 0.7659, 0.5574, 0.7911, 0.5698, 0.7792, 0.5942, 0.6419, 0.6162, 0.612, 0.5935, 0.6039, 0.5531, 0.6467, 0.5914, 0.6966, 0.248, 0.7376, 0.2602, 0.7241, 0.3057, 0.6896, 0.2925, 0.5897, 0.2587, 0.6567, 0.226, 0.6551, 0.2728, 0.6162, 0.3196, 0.6669, 0.3453, 0.6896, 0.2925, 0.7241, 0.3057, 0.7094, 0.3547, 0.7659, 0.5574, 0.7832, 0.5235, 0.8072, 0.5376, 0.7911, 0.5698, 0.6686, 0.3892, 0.6669, 0.3453, 0.7094, 0.3547, 0.6964, 0.3984, 0.7193, 0.5373, 0.7292, 0.4943, 0.7579, 0.5046, 0.7405, 0.5447, 0.7292, 0.4943, 0.7001, 0.4762, 0.7513, 0.4656, 0.7579, 0.5046, 0.5809, 0.1855, 0.5954, 0.1436, 0.6385, 0.1504, 0.6177, 0.1891, 0.6177, 0.1891, 0.6385, 0.1504, 0.6886, 0.1564, 0.6608, 0.1935, 0.6039, 0.5531, 0.5682, 0.5294, 0.6086, 0.5074, 0.6248, 0.5328, 0.6906, 0.5204, 0.6489, 0.4963, 0.6448, 0.4647, 0.6872, 0.483, 0.612, 0.5935, 0.5621, 0.5815, 0.5682, 0.5294, 0.6039, 0.5531, 0.6999, 0.2225, 0.721, 0.1765, 0.7594, 0.1873, 0.7438, 0.2395, 0.3597, 0.2047, 0.4436, 0.2194, 0.4325, 0.2713, 0.3578, 0.2425, 0.1578, 0.3025, 0.1313, 0.3309, 0.1101, 0.3077, 0.1461, 0.2834, 0.2516, 0.8298, 0.2978, 0.8673, 0.2926, 0.8713, 0.2447, 0.8411, 0.2047, 0.2336, 0.2805, 0.2184, 0.2857, 0.2535, 0.2098, 0.2682, 0.6467, 0.5914, 0.6039, 0.5531, 0.6248, 0.5328, 0.6906, 0.5204, 0.6787, 0.5847, 0.1349, 0.2487, 0.2047, 0.2336, 0.2098, 0.2682, 0.1461, 0.2834, 0.2805, 0.2184, 0.3597, 0.2047, 0.3578, 0.2425, 0.2857, 0.2535, 0.7512, 0.06285, 0.7504, 0.1021, 0.7181, 0.0973, 0.7077, 0.06688, 0.5621, 0.5815, 0.5005, 0.5738, 0.5164, 0.5083, 0.5682, 0.5294, 0.7426, 0.000223, 0.7512, 0.06285, 0.7077, 0.06688, 0.6761, 0.02747, 0.6761, 0.02747, 0.7077, 0.06688, 0.6791, 0.1099, 0.62, 0.08511, 0.5682, 0.5294, 0.5164, 0.5083, 0.5809, 0.4619, 0.6086, 0.5074, 0.7077, 0.06688, 0.7181, 0.0973, 0.7048, 0.1246, 0.6791, 0.1099, 0.7504, 0.1021, 0.7823, 0.1106, 0.772, 0.145, 0.7363, 0.136, 0.7048, 0.1246, 0.6886, 0.1564, 0.6385, 0.1504, 0.6791, 0.1099, 0.6791, 0.1099, 0.6385, 0.1504, 0.5954, 0.1436, 0.62, 0.08511, 0.7363, 0.136, 0.721, 0.1765, 0.6886, 0.1564, 0.7048, 0.1246, 0.5809, 0.4619, 0.6448, 0.4647, 0.6489, 0.4963, 0.6086, 0.5074, 0.6086, 0.5074, 0.6489, 0.4963, 0.6906, 0.5204, 0.6248, 0.5328, 0.155, 0.3716, 0.1539, 0.3979, 0.1078, 0.3979, 0.1078, 0.3751, 0.1794, 0.3199, 0.1662, 0.347, 0.1313, 0.3309, 0.1578, 0.3025, 0.5809, 0.1855, 0.6177, 0.1891, 0.5897, 0.2587, 0.5607, 0.2271, 0.6906, 0.5204, 0.6872, 0.483, 0.7292, 0.4943, 0.7193, 0.5373, 0.6177, 0.1891, 0.6608, 0.1935, 0.6567, 0.226, 0.5897, 0.2587, 0.6999, 0.2225, 0.7438, 0.2395, 0.7376, 0.2602, 0.6966, 0.248, 0.3578, 0.2425, 0.4325, 0.2713, 0.4056, 0.3101, 0.3516, 0.2687, 0.2098, 0.2682, 0.2857, 0.2535, 0.2875, 0.2798, 0.2155, 0.2932, 0.6787, 0.5847, 0.6906, 0.5204, 0.7193, 0.5373, 0.7083, 0.5731, 0.1461, 0.2834, 0.2098, 0.2682, 0.2155, 0.2932, 0.1578, 0.3025, 0.2857, 0.2535, 0.3578, 0.2425, 0.3516, 0.2687, 0.2875, 0.2798, 0.6608, 0.1935, 0.6999, 0.2225, 0.6966, 0.248, 0.6567, 0.226, 0.1662, 0.347, 0.155, 0.3716, 0.1078, 0.3751, 0.1313, 0.3309, 0.772, 0.145, 0.7594, 0.1873, 0.721, 0.1765, 0.7363, 0.136, 0.7181, 0.0973, 0.7504, 0.1021, 0.7363, 0.136, 0.7048, 0.1246, 0.8147, 0.001992, 0.7934, 0.0734, 0.7512, 0.06285, 0.7426, 0.000223, 0.559, 0.64, 0.4974, 0.64, 0.5005, 0.5738, 0.5621, 0.5815, 0.7934, 0.0734, 0.7823, 0.1106, 0.7504, 0.1021, 0.7512, 0.06285, 0.1313, 0.3309, 0.1078, 0.3751, 0.06667, 0.348, 0.1101, 0.3077, 0.6608, 0.1935, 0.6886, 0.1564, 0.721, 0.1765, 0.6999, 0.2225, 0.6128, 0.64, 0.559, 0.64, 0.5621, 0.5815, 0.612, 0.5935, 0.7405, 0.5447, 0.7579, 0.5046, 0.7832, 0.5235, 0.7659, 0.5574, 0.6162, 0.3196, 0.6551, 0.2728, 0.6896, 0.2925, 0.6669, 0.3453, 0.6567, 0.226, 0.6966, 0.248, 0.6896, 0.2925, 0.6551, 0.2728, 0.6401, 0.64, 0.6128, 0.64, 0.612, 0.5935, 0.6419, 0.6162, 0.7325, 0.5832, 0.7405, 0.5447, 0.7659, 0.5574, 0.7582, 0.584, 0.08675, 0.264, 0.04603, 0.2783, 0.03967, 0.2059, 0.07267, 0.2079, 0.1101, 0.3077, 0.06667, 0.348, 0.04603, 0.2783, 0.08675, 0.264, 0.394, 0.1318, 0.4153, 0.1164, 0.469, 0.1921, 0.4436, 0.2194, 0.3313, 0.05849, 0.3392, 0.04029, 0.4153, 0.1164, 0.394, 0.1318, 0.2355, 0.0414, 0.2349, 0.02169, 0.3392, 0.04029, 0.3313, 0.05849, 0.2908, 0.3287, 0.3749, 0.3351, 0.3871, 0.3672, 0.2953, 0.3677, 0.07267, 0.2079, 0.03967, 0.2059, 0.06169, 0.1115, 0.07802, 0.1232, 0.1517, 0.06165, 0.143, 0.04394, 0.2349, 0.02169, 0.2355, 0.0414, 0.1662, 0.347, 0.2288, 0.3336, 0.2295, 0.3703, 0.155, 0.3716, 0.07802, 0.1232, 0.06169, 0.1115, 0.143, 0.04394, 0.1517, 0.06165, 0.2288, 0.3336, 0.2908, 0.3287, 0.2953, 0.3677, 0.2295, 0.3703, 0.5434, 0.3226, 0.4995, 0.2988, 0.5103, 0.2905, 0.5502, 0.3102, 0.584, 0.345, 0.5434, 0.3226, 0.5502, 0.3102, 0.6162, 0.3196, 0.5897, 0.2587, 0.5368, 0.2523, 0.5275, 0.2378, 0.5607, 0.2271, 0.6162, 0.3196, 0.5502, 0.3102, 0.5368, 0.2523, 0.5897, 0.2587, 0.4974, 0.2721, 0.5124, 0.2748, 0.5103, 0.2905, 0.4995, 0.2988, 0.7001, 0.4762, 0.7056, 0.4368, 0.7214, 0.4327, 0.7513, 0.4656, 0.5502, 0.3102, 0.5103, 0.2905, 0.5124, 0.2748, 0.5368, 0.2523, 0.5368, 0.2523, 0.5124, 0.2748, 0.4974, 0.2721, 0.5275, 0.2378, 0.3039, 0.8634, 0.3196, 0.8913, 0.3127, 0.8943, 0.2978, 0.8673, 0.2732, 0.8115, 0.3039, 0.8634, 0.2978, 0.8673, 0.2516, 0.8298, 0.2867, 0.8062, 0.3098, 0.8604, 0.3039, 0.8634, 0.2732, 0.8115, 0.3127, 0.8943, 0.3145, 0.8981, 0.3114, 0.8992, 0.3094, 0.895, 0.2978, 0.8673, 0.3127, 0.8943, 0.3094, 0.895, 0.2926, 0.8713, 0.3098, 0.8604, 0.3221, 0.8893, 0.3196, 0.8913, 0.3039, 0.8634, 0.324, 0.8938, 0.3259, 0.8983, 0.3236, 0.8992, 0.3212, 0.8953, 0.3221, 0.8893, 0.324, 0.8938, 0.3212, 0.8953, 0.3196, 0.8913, 0.3196, 0.8913, 0.3212, 0.8953, 0.3145, 0.8981, 0.3127, 0.8943, 0.3259, 0.8983, 0.3271, 0.901, 0.3248, 0.9017, 0.3236, 0.8992, 0.3212, 0.8953, 0.3236, 0.8992, 0.317, 0.9035, 0.3145, 0.8981, 0.3145, 0.8981, 0.317, 0.9035, 0.3131, 0.9057, 0.3114, 0.8992, 0.3248, 0.9017, 0.3261, 0.9051, 0.3243, 0.9077, 0.3199, 0.9063, 0.3236, 0.8992, 0.3248, 0.9017, 0.3199, 0.9063, 0.317, 0.9035, 0.317, 0.9035, 0.3199, 0.9063, 0.3173, 0.9109, 0.3131, 0.9057, 0.3285, 0.9044, 0.3296, 0.9068, 0.3271, 0.9066, 0.3261, 0.9051, 0.3199, 0.9063, 0.3243, 0.9077, 0.325, 0.9116, 0.3173, 0.9109, 0.3271, 0.901, 0.3285, 0.9044, 0.3261, 0.9051, 0.3248, 0.9017, 0.3271, 0.9066, 0.3296, 0.9068, 0.3284, 0.9098, 0.3264, 0.908, 0.3243, 0.9077, 0.3264, 0.908, 0.3284, 0.9098, 0.325, 0.9116, 0.3261, 0.9051, 0.3271, 0.9066, 0.3264, 0.908, 0.3243, 0.9077, 0.7579, 0.7754, 0.7247, 0.4059, 0.7501, 0.3702, 0.8067, 0.3764])
me_cube.materials.append(mat_material)
me_cube.use_remesh_preserve_volume = False
me_cube.use_remesh_preserve_attributes = False
me_cube.use_mirror_vertex_groups = False
me_cube.update()
arm_armature = bpy.data.armatures.new('Armature')  # bones are not reproduced

# ---- objects
ob_armature = bpy.data.objects.new('Armature', arm_armature)
ob_cow = bpy.data.objects.new('Cow', me_cube)
ob_lamp_001 = bpy.data.objects.new('Lamp.001', light_lamp_001)
ob_lamp = bpy.data.objects.new('Lamp', light_lamp)
ob_camera = bpy.data.objects.new('Camera', cam_camera)

# ---- transforms, parenting, visibility, modifiers, constraints
ob_armature.location = (0.0, 0.0, 0.0)
ob_armature.rotation_euler = (-1.571, -0.0, 0.0)
ob_armature.scale = (1.416, 1.416, 1.416)
ob_armature.show_in_front = True
ob_armature.lineart.crease_threshold = 0.0
ob_cow.parent = ob_armature
ob_cow.matrix_parent_inverse = Matrix(((0.7062, 0.0, 0.0, 0.0), (0.0, -3.087e-08, -0.7062, 0.0), (0.0, 0.7062, -3.087e-08, 0.0), (0.0, 0.0, 0.0, 1.0)))
ob_cow.location = (0.0, 0.0, 0.0)
ob_cow.lock_rotations_4d = False
ob_cow.empty_display_type = 'ARROWS'
ob_cow.lineart.crease_threshold = 0.0
_vg = ob_cow.vertex_groups.new(name='Bone')
for _i, _w in zip([34, 35, 36, 37, 40, 41, 44, 45, 46, 47, 48, 50, 51, 54, 55, 58, 59, 81, 82, 83, 84, 85, 104, 105, 106, 107, 108, 114, 116, 117, 122, 123, 124, 125, 132, 139, 165, 166, 167, 168, 171, 173, 174, 175, 176, 179, 180, 183, 184, 187, 188, 189, 190, 191, 193, 194, 197, 198, 201, 202, 229, 230, 231, 232, 233, 234, 260, 261, 262, 263, 264, 265, 272, 274, 275, 280, 281, 282, 283, 290, 297], [0.2059, 0.6375, 0.7278, 0.08085, 0.222, 0.5572, 0.2814, 0.1145, 0.08658, 0.04057, 0.01846, 0.7534, 0.04325, 0.6563, 0.2088, 0.5973, 0.3114, 0.6744, 0.02487, 0.5255, 0.1315, 0.6117, 0.7111, 0.05375, 0.6141, 0.6087, 0.1707, 0.06648, 0.7117, 0.03684, 0.5866, 0.4279, 0.6821, 0.2018, 0.09829, 0.1043, 0.2059, 0.6375, 0.7278, 0.0808, 0.06868, 0.712, 0.03073, 0.688, 0.1996, 0.222, 0.5572, 0.4516, 0.5787, 0.2814, 0.1145, 0.08656, 0.04056, 0.01844, 0.7534, 0.04317, 0.6563, 0.2088, 0.5973, 0.3114, 0.6744, 0.02463, 0.07281, 0.5255, 0.1315, 0.6117, 0.7111, 0.05367, 0.06612, 0.6141, 0.6087, 0.1707, 0.06647, 0.7117, 0.03682, 0.5866, 0.4279, 0.6821, 0.2018, 0.09829, 0.1043]): _vg.add([_i], _w, 'REPLACE')
_vg = ob_cow.vertex_groups.new(name='Bone.006')
for _i, _w in zip([35, 36, 40, 41, 50, 54, 58, 59, 81, 83, 85, 104, 106, 107, 116, 122, 123, 124, 132, 139, 149, 150, 151, 152, 153, 154, 155, 156, 157, 158, 159, 160, 161, 162, 166, 167, 173, 175, 179, 180, 183, 184, 193, 197, 201, 202, 229, 231, 232, 234, 260, 262, 263, 264, 274, 280, 281, 282, 290, 297, 307, 308, 309, 310, 311, 312, 313, 314, 315, 316, 317, 318, 319, 320, 321, 322, 323, 324, 325, 326, 327, 328, 329, 330, 331, 332, 333, 334], [0.02795, 0.09243, 0.01472, 0.06989, 0.128, 0.03629, 0.1473, 0.0615, 0.1058, 0.0136, 0.2765, 0.1161, 0.3055, 0.02516, 0.214, 0.2296, 0.07867, 0.0523, 0.8804, 0.8829, 0.9991, 0.9986, 1.0, 1.0, 1.0, 1.0, 1.0, 1.0, 1.0, 1.0, 1.0, 1.0, 1.0, 1.0, 0.02795, 0.09243, 0.226, 0.05604, 0.01472, 0.06989, 0.08376, 0.2548, 0.128, 0.03629, 0.1473, 0.0615, 0.1058, 0.9093, 0.0136, 0.2765, 0.1161, 0.9269, 0.3055, 0.02516, 0.214, 0.2296, 0.07867, 0.0523, 0.8804, 0.8829, 0.9991, 0.9995, 0.9989, 0.9986, 1.0, 1.0, 1.0, 1.0, 1.0, 1.0, 1.0, 1.0, 1.0, 1.0, 1.0, 1.0, 1.0, 1.0, 1.0, 1.0, 1.0, 1.0, 1.0, 1.0, 1.0, 1.0, 1.0, 1.0]): _vg.add([_i], _w, 'REPLACE')
_vg = ob_cow.vertex_groups.new(name='Bone.001')
for _i, _w in zip([0, 1, 2, 3, 4, 5, 6, 7, 8, 9, 10, 11, 12, 13, 14, 15, 16, 17, 18, 19, 20, 21, 22, 23, 24, 25, 26, 27, 28, 29, 30, 31, 34, 35, 36, 37, 42, 43, 44, 45, 46, 47, 50, 51, 54, 55, 56, 57, 76, 77, 78, 79, 80, 81, 82, 83, 84, 86, 87, 88, 89, 90, 91, 92, 93, 97, 98, 101, 102, 103, 104, 105, 107, 108, 109, 110, 111, 112, 113, 115, 116, 117, 120, 121, 124, 125, 126, 127, 128, 129, 130, 131, 133, 140, 141, 142, 143, 144, 145, 146, 147, 148, 165, 166, 167, 168, 172, 173, 174, 175, 176, 181, 182, 185, 186, 187, 188, 189, 190, 193, 194, 197, 198, 199, 200, 219, 220, 221, 222, 223, 224, 225, 226, 227, 228, 229, 230, 232, 233, 235, 236, 237, 238, 239, 240, 241, 242, 243, 244, 252, 253, 256, 257, 259, 260, 261, 264, 265, 266, 267, 268, 269, 270, 271, 273, 274, 275, 278, 279, 282, 283, 284, 285, 286, 287, 288, 289, 291, 298, 299, 300, 301, 302, 303, 304, 305, 306], [0.119, 0.1162, 0.119, 0.116, 0.1179, 0.1161, 0.1178, 0.1159, 0.1176, 0.1167, 0.1166, 0.1175, 0.116, 0.1166, 0.1164, 0.117, 0.119, 0.1162, 0.119, 0.116, 0.1179, 0.1161, 0.1178, 0.1159, 0.1176, 0.1167, 0.1166, 0.1175, 0.116, 0.1166, 0.1164, 0.117, 0.6025, 0.188, 0.08351, 0.657, 0.2364, 0.502, 0.08253, 0.02912, 0.2693, 0.1141, 0.06101, 0.6767, 0.2058, 0.6362, 0.4265, 0.4427, 0.4201, 0.185, 0.1007, 0.2135, 0.1571, 0.02269, 0.5583, 0.1246, 0.4875, 0.2821, 0.1702, 0.04527, 0.1086, 0.07131, 0.07247, 0.01128, 0.1016, 0.06696, 0.03011, 0.08415, 0.03799, 0.1413, 0.05273, 0.6132, 0.1574, 0.5676, 0.4566, 0.3038, 0.07274, 0.1678, 0.1201, 0.0519, 0.03863, 0.7227, 0.4453, 0.2119, 0.2012, 0.6713, 0.4803, 0.136, 0.09847, 0.2603, 0.1696, 0.02599, 0.05374, 0.06421, 0.1574, 0.1522, 0.1517, 0.1434, 0.1511, 0.1507, 0.15, 0.1493, 0.6022, 0.1878, 0.08346, 0.656, 0.05524, 0.02872, 0.7385, 0.1995, 0.682, 0.236, 0.5007, 0.1552, 0.4507, 0.08245, 0.02902, 0.269, 0.1139, 0.06098, 0.6759, 0.2057, 0.6359, 0.4261, 0.4406, 0.4197, 0.4993, 0.08892, 0.1837, 0.1006, 0.09625, 0.2133, 0.1569, 0.2792, 0.166, 0.02264, 0.5558, 0.1245, 0.4869, 0.273, 0.1699, 0.01488, 0.04512, 0.1084, 0.07117, 0.07197, 0.0109, 0.01979, 0.1012, 0.06671, 0.02986, 0.08348, 0.03744, 0.1401, 0.0527, 0.6115, 0.1573, 0.5672, 0.4541, 0.3032, 0.05613, 0.07266, 0.1675, 0.12, 0.05189, 0.03861, 0.7224, 0.4451, 0.2113, 0.2012, 0.6712, 0.4801, 0.1354, 0.09843, 0.2602, 0.1696, 0.02592, 0.05349, 0.06417, 0.1572, 0.152, 0.1515, 0.1432, 0.1509, 0.1505, 0.1498, 0.1491]): _vg.add([_i], _w, 'REPLACE')
_vg = ob_cow.vertex_groups.new(name='Bone.002')
for _i, _w in zip([0, 1, 2, 3, 4, 5, 6, 7, 8, 9, 10, 11, 12, 13, 14, 15, 16, 17, 18, 19, 20, 21, 22, 23, 24, 25, 26, 27, 28, 29, 30, 31, 34, 37, 42, 43, 46, 47, 51, 55, 56, 57, 76, 77, 78, 79, 80, 82, 84, 86, 87, 88, 89, 90, 91, 92, 93, 94, 95, 96, 97, 98, 99, 100, 101, 102, 103, 105, 108, 109, 110, 111, 112, 113, 115, 117, 120, 121, 125, 126, 127, 128, 129, 130, 131, 133, 134, 135, 136, 137, 138, 140, 141, 142, 143, 144, 145, 146, 147, 148, 165, 168, 172, 174, 176, 181, 182, 185, 186, 189, 190, 194, 198, 199, 200, 219, 220, 221, 222, 223, 224, 225, 226, 227, 228, 230, 233, 235, 236, 237, 238, 239, 240, 241, 242, 243, 244, 245, 246, 247, 248, 249, 250, 251, 252, 253, 254, 255, 256, 257, 258, 259, 261, 265, 266, 267, 268, 269, 270, 271, 273, 275, 278, 279, 283, 284, 285, 286, 287, 288, 289, 291, 292, 293, 294, 295, 296, 298, 299, 300, 301, 302, 303, 304, 305, 306], [0.881, 0.8838, 0.881, 0.884, 0.8821, 0.8839, 0.8822, 0.8841, 0.8824, 0.8833, 0.8834, 0.8825, 0.884, 0.8834, 0.8836, 0.883, 0.881, 0.8838, 0.881, 0.884, 0.8821, 0.8839, 0.8822, 0.8841, 0.8824, 0.8833, 0.8834, 0.8825, 0.884, 0.8834, 0.8836, 0.883, 0.06797, 0.1804, 0.0894, 0.1901, 0.05401, 0.004562, 0.2425, 0.0742, 0.1966, 0.4687, 0.5523, 0.7791, 0.8925, 0.7726, 0.833, 0.2507, 0.06963, 0.6608, 0.8052, 0.9479, 0.8787, 0.9213, 0.9139, 0.9636, 0.8831, 0.9886, 0.9739, 0.983, 0.9238, 0.955, 0.9857, 0.9754, 0.9008, 0.9488, 0.833, 0.2291, 0.07107, 0.4949, 0.6695, 0.9216, 0.8181, 0.8703, 0.004501, 0.2138, 0.2366, 0.7089, 0.07308, 0.494, 0.823, 0.8954, 0.7252, 0.8209, 0.959, 0.932, 0.9951, 0.9761, 0.9913, 0.9821, 0.9921, 0.9313, 0.8306, 0.8363, 0.8361, 0.8451, 0.8371, 0.8375, 0.8382, 0.839, 0.06841, 0.1816, 0.00861, 0.205, 0.07135, 0.08991, 0.1917, 0.7745, 0.2486, 0.05447, 0.00495, 0.2435, 0.07453, 0.1971, 0.4711, 0.5529, 0.4766, 0.8765, 0.7803, 0.8925, 0.8979, 0.7728, 0.8331, 0.706, 0.8248, 0.2538, 0.07026, 0.6719, 0.8052, 0.9652, 0.948, 0.8789, 0.9214, 0.9144, 0.9638, 0.9537, 0.8835, 0.9864, 0.9994, 0.9887, 0.9739, 0.9831, 0.9844, 0.9959, 0.9241, 0.9552, 0.9858, 0.9756, 0.9019, 0.9492, 0.9959, 0.8353, 0.2311, 0.07162, 0.498, 0.6703, 0.9401, 0.9217, 0.8183, 0.8704, 0.004529, 0.2141, 0.2369, 0.7096, 0.07323, 0.4942, 0.8236, 0.8954, 0.7253, 0.8209, 0.9591, 0.9323, 0.9951, 0.9762, 0.9913, 0.9821, 0.9921, 0.9313, 0.8308, 0.8365, 0.8364, 0.8453, 0.8373, 0.8377, 0.8384, 0.8391]): _vg.add([_i], _w, 'REPLACE')
_vg = ob_cow.vertex_groups.new(name='FrontLeg.R')
for _i, _w in zip([33, 34, 35, 37, 38, 39, 40, 42, 43, 44, 45, 46, 47, 49, 52, 53, 55, 56, 57, 60, 61, 65, 67, 82, 83, 84, 86, 105, 107, 108, 115, 118, 119, 120, 121, 172, 177, 178, 186, 192, 196, 199, 273, 276, 277, 278], [0.4808, 0.06473, 0.01471, 0.04879, 0.7148, 0.07971, 0.001967, 0.4825, 0.2053, 0.1016, 0.1291, 0.4468, 0.61, 0.4538, 0.02651, 0.6616, 0.02138, 0.2152, 0.05071, 0.0656, 0.02284, 0.03501, 0.0724, 0.1077, 0.06532, 0.2121, 0.01051, 0.06909, 0.03969, 0.1157, 0.4534, 0.04048, 0.5529, 0.1493, 0.02657, 0.3287, 0.3921, 0.02285, 0.1022, 0.02081, 0.06626, 0.01693, 0.1712, 0.001956, 0.2165, 0.065]): _vg.add([_i], _w, 'REPLACE')
_vg = ob_cow.vertex_groups.new(name='Bone.003')
for _i, _w in zip([33, 38, 42, 43, 46, 47, 49, 53, 56, 60, 61, 65, 67, 68, 69, 73, 75, 115, 119, 120, 172, 177, 186, 273, 277, 278], [0.4738, 0.1425, 0.1348, 0.0434, 0.005753, 0.05586, 0.4641, 0.1769, 0.09861, 0.9207, 0.9597, 0.9493, 0.9105, 0.9838, 0.9913, 0.9849, 0.9779, 0.224, 0.08922, 0.06617, 0.1241, 0.05225, 0.03737, 0.06336, 0.009915, 0.003936]): _vg.add([_i], _w, 'REPLACE')
_vg = ob_cow.vertex_groups.new(name='BackLeg.R')
for _i, _w in zip([32, 34, 35, 36, 38, 39, 40, 41, 42, 44, 45, 46, 47, 48, 50, 52, 53, 54, 58, 59, 62, 63, 64, 66, 74, 81, 83, 84, 85, 104, 106, 107, 108, 114, 118, 119, 122, 123, 171, 177, 178, 183, 184, 191, 195, 201, 202, 272, 276, 277, 280, 281], [0.5046, 0.01892, 0.06995, 0.05804, 0.09607, 0.7583, 0.5613, 0.2614, 0.001555, 0.4643, 0.6352, 0.09979, 0.1296, 0.6839, 0.01514, 0.7518, 0.05873, 0.03003, 0.1749, 0.4672, 0.03908, 0.0557, 0.05521, 0.09939, 0.004127, 0.1319, 0.215, 0.06883, 0.06827, 0.08086, 0.02483, 0.1176, 0.04867, 0.5581, 0.6142, 0.06044, 0.1037, 0.2929, 0.3997, 0.04375, 0.4216, 0.1978, 0.06872, 0.07225, 0.05372, 0.006889, 0.0657, 0.2279, 0.2196, 0.01674, 0.04368, 0.1264]): _vg.add([_i], _w, 'REPLACE')
_vg = ob_cow.vertex_groups.new(name='Bone.005')
for _i, _w in zip([32, 39, 40, 41, 45, 48, 52, 58, 59, 62, 63, 64, 66, 70, 71, 72, 74, 114, 118, 123, 171, 178, 183, 272], [0.4568, 0.1165, 0.1198, 0.03608, 0.03776, 0.1873, 0.1292, 0.002141, 0.06584, 0.9503, 0.9359, 0.9347, 0.8849, 0.9907, 0.9854, 0.9841, 0.9686, 0.09424, 0.05872, 0.03536, 0.05415, 0.01488, 0.006825, 0.01104]): _vg.add([_i], _w, 'REPLACE')
_vg = ob_cow.vertex_groups.new(name='FrontLeg.L')
for _i, _w in zip([49, 53, 56, 115, 118, 119, 120, 164, 165, 166, 168, 169, 170, 172, 177, 178, 179, 181, 182, 186, 187, 188, 189, 190, 192, 195, 196, 198, 199, 200, 203, 204, 208, 210, 230, 232, 233, 235, 261, 264, 265, 273, 276, 277, 278, 279], [0.02083, 0.06628, 0.01693, 0.1712, 0.001948, 0.2165, 0.06499, 0.4809, 0.06468, 0.01469, 0.04857, 0.715, 0.07976, 0.3286, 0.392, 0.02282, 0.001974, 0.4825, 0.2051, 0.1021, 0.1016, 0.1291, 0.4468, 0.61, 0.4537, 0.02644, 0.6613, 0.02131, 0.2151, 0.0505, 0.06818, 0.02642, 0.03063, 0.06916, 0.1074, 0.06531, 0.2121, 0.008289, 0.0689, 0.03967, 0.1156, 0.4533, 0.04044, 0.5527, 0.1493, 0.02643]): _vg.add([_i], _w, 'REPLACE')
_vg = ob_cow.vertex_groups.new(name='Bone.004')
for _i, _w in zip([115, 119, 120, 164, 169, 172, 177, 181, 182, 186, 189, 190, 192, 196, 199, 203, 204, 208, 210, 211, 212, 216, 218, 273, 277, 278], [0.06339, 0.01003, 0.00395, 0.4736, 0.1422, 0.1241, 0.05235, 0.1348, 0.04331, 0.03739, 0.005682, 0.05579, 0.4643, 0.1773, 0.09861, 0.9177, 0.9577, 0.9519, 0.9145, 0.9822, 0.9905, 0.987, 0.9802, 0.2241, 0.08941, 0.06617]): _vg.add([_i], _w, 'REPLACE')
_vg = ob_cow.vertex_groups.new(name='BackLeg.L')
for _i, _w in zip([48, 52, 58, 59, 114, 118, 119, 122, 123, 163, 165, 166, 167, 169, 170, 171, 177, 178, 179, 180, 181, 183, 184, 187, 188, 189, 190, 191, 193, 195, 196, 197, 201, 202, 205, 206, 207, 209, 229, 232, 233, 234, 260, 263, 264, 265, 272, 276, 277, 280, 281], [0.07227, 0.05376, 0.006883, 0.06569, 0.2279, 0.2195, 0.01672, 0.04367, 0.1264, 0.5047, 0.01891, 0.06995, 0.05805, 0.09613, 0.7587, 0.3996, 0.04371, 0.4214, 0.5614, 0.2614, 0.001548, 0.1977, 0.06871, 0.4644, 0.6353, 0.0998, 0.1296, 0.6836, 0.01514, 0.7512, 0.05868, 0.03004, 0.1749, 0.4672, 0.04309, 0.05842, 0.05231, 0.09475, 0.1319, 0.215, 0.06882, 0.06827, 0.08087, 0.02484, 0.1176, 0.04866, 0.558, 0.614, 0.0604, 0.1037, 0.2928]): _vg.add([_i], _w, 'REPLACE')
_vg = ob_cow.vertex_groups.new(name='Bone.007')
for _i, _w in zip([114, 163, 170, 171, 178, 179, 180, 183, 188, 191, 195, 201, 202, 205, 206, 207, 209, 213, 214, 215, 217, 272, 276, 281], [0.01117, 0.4567, 0.1161, 0.05426, 0.01521, 0.1197, 0.03605, 0.006892, 0.03758, 0.1877, 0.1299, 0.002154, 0.06589, 0.948, 0.9327, 0.9381, 0.8903, 0.9892, 0.9846, 0.9865, 0.9723, 0.09442, 0.05902, 0.03545]): _vg.add([_i], _w, 'REPLACE')
_m = ob_cow.modifiers.new('Subsurf', 'SUBSURF')
_m.uv_smooth = 'PRESERVE_CORNERS'
_m.quality = 2
_m.levels = 2
_m.show_only_control_edges = False
_m = ob_cow.modifiers.new('Armature', 'ARMATURE')
_m.object = ob_armature
ob_lamp_001.location = (4.228, -3.917, -0.4484)
ob_lamp_001.rotation_euler = (0.5007, -2.656, 0.8365)
ob_lamp_001.lock_rotations_4d = False
ob_lamp_001.empty_display_type = 'ARROWS'
ob_lamp_001.color = (0.0, 0.0, 0.0, 0.0)
ob_lamp_001.lineart.crease_threshold = 0.0
ob_lamp.location = (-0.2416, 0.3282, 8.981)
ob_lamp.rotation_euler = (0.1189, 0.02305, 2.205)
ob_lamp.lock_rotations_4d = False
ob_lamp.empty_display_type = 'ARROWS'
ob_lamp.color = (0.0, 0.0, 0.0, 0.0)
ob_lamp.lineart.crease_threshold = 0.0
ob_camera.location = (6.044, -6.463, 4.478)
ob_camera.rotation_euler = (1.109, 0.0, 0.8149)
ob_camera.lock_rotations_4d = False
ob_camera.empty_display_type = 'ARROWS'
ob_camera.color = (0.0, 0.0, 0.0, 0.0)
ob_camera.display_type = 'WIRE'
ob_camera.lineart.crease_threshold = 0.0

# ---- collection membership
col_collection_1.objects.link(ob_armature)
col_collection_1.objects.link(ob_cow)
col_collection_1.objects.link(ob_lamp_001)
col_collection_1.objects.link(ob_lamp)
col_collection_1.objects.link(ob_camera)

# ---- scene / render settings (as saved in the file)
scene.camera = ob_camera
scene.frame_start = 1; scene.frame_end = 40; scene.frame_set(0)
scene.render.engine = 'BLENDER_EEVEE_NEXT'
scene.render.image_settings.file_format = 'TARGA'
scene.render.image_settings.compression = 0
scene.render.resolution_percentage = 50
scene.render.dither_intensity = 0.0
scene.cycles.use_denoising = False
scene.cycles.samples = 128
scene.cycles.sampling_pattern = 'TABULATED_SOBOL'
scene.cycles.light_sampling_threshold = 0.0
scene.cycles.use_adaptive_sampling = False
scene.cycles.use_light_tree = False
scene.cycles.blur_glossy = 0.0
scene.cycles.sample_clamp_indirect = 0.0
scene.view_settings.view_transform = 'Standard'
bpy.context.view_layer.update()

